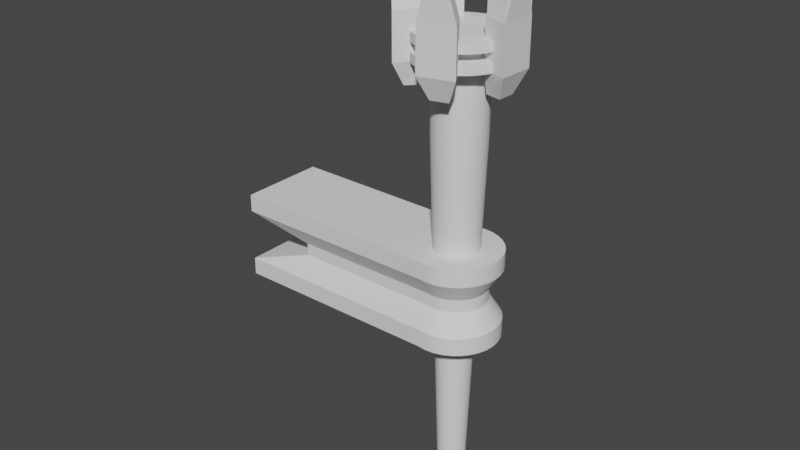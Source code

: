 # Source: Torch_1.blend  (saved by Blender 3.0.42; exported with 4.5.12 LTS)
import bpy
from mathutils import Matrix  # noqa: F401  (used for matrix-valued properties, if any)

bpy.ops.wm.read_factory_settings(use_empty=True)
scene = bpy.context.scene
scene.name = 'Scene'

# ---- collections
col_collection = bpy.data.collections.new('Collection'); scene.collection.children.link(col_collection)

# ---- node groups
ng_auto_smooth = bpy.data.node_groups.new('Auto Smooth', 'GeometryNodeTree')
_s = ng_auto_smooth.interface.new_socket(name='Geometry', in_out='OUTPUT', socket_type='NodeSocketGeometry')
_s = ng_auto_smooth.interface.new_socket(name='Geometry', in_out='INPUT', socket_type='NodeSocketGeometry')
_s = ng_auto_smooth.interface.new_socket(name='Angle', in_out='INPUT', socket_type='NodeSocketFloat')
_s.subtype = 'ANGLE'
_s.min_value = 0.0
_s.max_value = 3.142
ng_auto_smooth.is_modifier = True
_N = ng_auto_smooth.nodes; _L = ng_auto_smooth.links
n0 = _N.new('NodeGroupOutput'); n0.name = 'Group Output'; n0.location = (480, -100)
n1 = _N.new('NodeGroupInput'); n1.name = 'Group Input'; n1.location = (-420, -300)
n2 = _N.new('NodeGroupInput'); n2.name = 'Group Input.001'; n2.location = (-60, -100)
n3 = _N.new('GeometryNodeSetShadeSmooth'); n3.name = 'Set Shade Smooth'; n3.location = (120, -100)
n3.domain = 'EDGE'
n4 = _N.new('GeometryNodeSetShadeSmooth'); n4.name = 'Set Shade Smooth.001'; n4.location = (300, -100)
n5 = _N.new('GeometryNodeInputMeshEdgeAngle'); n5.name = 'Edge Angle'; n5.location = (-420, -220)
n6 = _N.new('GeometryNodeInputEdgeSmooth'); n6.name = 'Is Edge Smooth'; n6.location = (-60, -160)
n7 = _N.new('GeometryNodeInputShadeSmooth'); n7.name = 'Is Face Smooth'; n7.location = (-240, -340)
n8 = _N.new('FunctionNodeBooleanMath'); n8.name = 'Boolean Math'; n8.location = (-60, -220)
n9 = _N.new('FunctionNodeCompare'); n9.name = 'Compare'; n9.location = (-240, -180)
n9.operation = 'LESS_EQUAL'
_L.new(n5.outputs[0], n9.inputs[0])
_L.new(n4.outputs[0], n0.inputs[0])
_L.new(n1.outputs[1], n9.inputs[1])
_L.new(n9.outputs[0], n8.inputs[0])
_L.new(n7.outputs[0], n8.inputs[1])
_L.new(n2.outputs[0], n3.inputs[0])
_L.new(n6.outputs[0], n3.inputs[1])
_L.new(n3.outputs[0], n4.inputs[0])
_L.new(n8.outputs[0], n3.inputs[2])
n0.is_active_output = True

# ---- world
world_world = bpy.data.worlds.new('World'); scene.world = world_world
world_world.use_nodes = True; world_world.node_tree.nodes.clear()
_N = world_world.node_tree.nodes; _L = world_world.node_tree.links
n0 = _N.new('ShaderNodeOutputWorld'); n0.name = 'World Output'; n0.location = (300, 300)
n1 = _N.new('ShaderNodeBackground'); n1.name = 'Background'; n1.location = (10, 300)
n1.inputs[0].default_value = (0.05088, 0.05088, 0.05088, 1.0)
_L.new(n1.outputs[0], n0.inputs[0])
n0.is_active_output = True
world_world.color = (0.05088, 0.05088, 0.05088)
world_world.use_sun_shadow = False
world_world.sun_shadow_jitter_overblur = 0.0

# ---- meshes
me_cylinder = bpy.data.meshes.new('Cylinder')
me_cylinder.from_pydata([(2.246e-08, 0.5, -1.0), (0.0, 1.0, 1.0), (0.09755, 0.4904, -1.0), (0.1951, 0.9808, 1.0), (0.1913, 0.4619, -1.0), (0.3827, 0.9239, 1.0), (0.2778, 0.4157, -1.0), (0.5556, 0.8315, 1.0), (0.3536, 0.3536, -1.0), (0.7071, 0.7071, 1.0), (0.4157, 0.2778, -1.0), (0.8315, 0.5556, 1.0), (0.4619, 0.1913, -1.0), (0.9239, 0.3827, 1.0), (0.4904, 0.09755, -1.0), (0.9808, 0.1951, 1.0), (0.5, 1.914e-07, -1.0), (1.0, 7.55e-08, 1.0), (0.4904, -0.09754, -1.0), (0.9808, -0.1951, 1.0), (0.4619, -0.1913, -1.0), (0.9239, -0.3827, 1.0), (0.4157, -0.2778, -1.0), (0.8315, -0.5556, 1.0), (0.3536, -0.3536, -1.0), (0.7071, -0.7071, 1.0), (0.2778, -0.4157, -1.0), (0.5556, -0.8315, 1.0), (0.1913, -0.4619, -1.0), (0.3827, -0.9239, 1.0), (0.09755, -0.4904, -1.0), (0.1951, -0.9808, 1.0), (-1.405e-07, -0.5, -1.0), (-3.258e-07, -1.0, 1.0), (-0.09755, -0.4904, -1.0), (-0.1951, -0.9808, 1.0), (-0.1913, -0.4619, -1.0), (-0.3827, -0.9239, 1.0), (-0.2778, -0.4157, -1.0), (-0.5556, -0.8315, 1.0), (-0.3536, -0.3536, -1.0), (-0.7071, -0.7071, 1.0), (-0.4157, -0.2778, -1.0), (-0.8315, -0.5556, 1.0), (-0.4619, -0.1913, -1.0), (-0.9239, -0.3827, 1.0), (-0.4904, -0.09754, -1.0), (-0.9808, -0.1951, 1.0), (-0.5, 6.365e-07, -1.0), (-1.0, 9.656e-07, 1.0), (-0.4904, 0.09755, -1.0), (-0.9808, 0.1951, 1.0), (-0.4619, 0.1913, -1.0), (-0.9239, 0.3827, 1.0), (-0.4157, 0.2778, -1.0), (-0.8315, 0.5556, 1.0), (-0.3536, 0.3536, -1.0), (-0.7071, 0.7071, 1.0), (-0.2778, 0.4157, -1.0), (-0.5556, 0.8315, 1.0), (-0.1913, 0.4619, -1.0), (-0.3827, 0.9239, 1.0), (-0.09754, 0.4904, -1.0), (-0.1951, 0.9808, 1.0), (0.0, 1.0, 0.7), (0.1951, 0.9808, 0.7), (0.3827, 0.9239, 0.7), (0.5556, 0.8315, 0.7), (0.7071, 0.7071, 0.7), (0.8315, 0.5556, 0.7), (0.9239, 0.3827, 0.7), (0.9808, 0.1951, 0.7), (1.0, 7.55e-08, 0.7), (0.9808, -0.1951, 0.7), (0.9239, -0.3827, 0.7), (0.8315, -0.5556, 0.7), (0.7071, -0.7071, 0.7), (0.5556, -0.8315, 0.7), (0.3827, -0.9239, 0.7), (0.1951, -0.9808, 0.7), (-3.258e-07, -1.0, 0.7), (-0.1951, -0.9808, 0.7), (-0.3827, -0.9239, 0.7), (-0.5556, -0.8315, 0.7), (-0.7071, -0.7071, 0.7), (-0.8315, -0.5556, 0.7), (-0.9239, -0.3827, 0.7), (-0.9808, -0.1951, 0.7), (-1.0, 9.656e-07, 0.7), (-0.9808, 0.1951, 0.7), (-0.9239, 0.3827, 0.7), (-0.8315, 0.5556, 0.7), (-0.7071, 0.7071, 0.7), (-0.5556, 0.8315, 0.7), (-0.3827, 0.9239, 0.7), (-0.1951, 0.9808, 0.7)], [], [(64, 1, 3, 65), (65, 3, 5, 66), (66, 5, 7, 67), (67, 7, 9, 68), (68, 9, 11, 69), (69, 11, 13, 70), (70, 13, 15, 71), (71, 15, 17, 72), (72, 17, 19, 73), (73, 19, 21, 74), (74, 21, 23, 75), (75, 23, 25, 76), (76, 25, 27, 77), (77, 27, 29, 78), (78, 29, 31, 79), (79, 31, 33, 80), (80, 33, 35, 81), (81, 35, 37, 82), (82, 37, 39, 83), (83, 39, 41, 84), (84, 41, 43, 85), (85, 43, 45, 86), (86, 45, 47, 87), (87, 47, 49, 88), (88, 49, 51, 89), (89, 51, 53, 90), (90, 53, 55, 91), (91, 55, 57, 92), (92, 57, 59, 93), (93, 59, 61, 94), (3, 1, 63, 61, 59, 57, 55, 53, 51, 49, 47, 45, 43, 41, 39, 37, 35, 33, 31, 29, 27, 25, 23, 21, 19, 17, 15, 13, 11, 9, 7, 5), (94, 61, 63, 95), (95, 63, 1, 64), (0, 2, 4, 6, 8, 10, 12, 14, 16, 18, 20, 22, 24, 26, 28, 30, 32, 34, 36, 38, 40, 42, 44, 46, 48, 50, 52, 54, 56, 58, 60, 62), (62, 95, 64, 0), (60, 94, 95, 62), (58, 93, 94, 60), (56, 92, 93, 58), (54, 91, 92, 56), (52, 90, 91, 54), (50, 89, 90, 52), (48, 88, 89, 50), (46, 87, 88, 48), (44, 86, 87, 46), (42, 85, 86, 44), (40, 84, 85, 42), (38, 83, 84, 40), (36, 82, 83, 38), (34, 81, 82, 36), (32, 80, 81, 34), (30, 79, 80, 32), (28, 78, 79, 30), (26, 77, 78, 28), (24, 76, 77, 26), (22, 75, 76, 24), (20, 74, 75, 22), (18, 73, 74, 20), (16, 72, 73, 18), (14, 71, 72, 16), (12, 70, 71, 14), (10, 69, 70, 12), (8, 68, 69, 10), (6, 67, 68, 8), (4, 66, 67, 6), (2, 65, 66, 4), (0, 64, 65, 2)])
me_cylinder.polygons.foreach_set('use_smooth', [True] * 66)
_uv = me_cylinder.uv_layers.new(name='UVMap')
_uv.uv.foreach_set('vector', [1.0, 0.85, 1.0, 1.0, 0.9688, 1.0, 0.9688, 0.85, 0.9688, 0.85, 0.9688, 1.0, 0.9375, 1.0, 0.9375, 0.85, 0.9375, 0.85, 0.9375, 1.0, 0.9062, 1.0, 0.9062, 0.85, 0.9062, 0.85, 0.9062, 1.0, 0.875, 1.0, 0.875, 0.85, 0.875, 0.85, 0.875, 1.0, 0.8438, 1.0, 0.8438, 0.85, 0.8438, 0.85, 0.8438, 1.0, 0.8125, 1.0, 0.8125, 0.85, 0.8125, 0.85, 0.8125, 1.0, 0.7812, 1.0, 0.7812, 0.85, 0.7812, 0.85, 0.7812, 1.0, 0.75, 1.0, 0.75, 0.85, 0.75, 0.85, 0.75, 1.0, 0.7188, 1.0, 0.7188, 0.85, 0.7188, 0.85, 0.7188, 1.0, 0.6875, 1.0, 0.6875, 0.85, 0.6875, 0.85, 0.6875, 1.0, 0.6562, 1.0, 0.6562, 0.85, 0.6562, 0.85, 0.6562, 1.0, 0.625, 1.0, 0.625, 0.85, 0.625, 0.85, 0.625, 1.0, 0.5938, 1.0, 0.5938, 0.85, 0.5938, 0.85, 0.5938, 1.0, 0.5625, 1.0, 0.5625, 0.85, 0.5625, 0.85, 0.5625, 1.0, 0.5312, 1.0, 0.5312, 0.85, 0.5312, 0.85, 0.5312, 1.0, 0.5, 1.0, 0.5, 0.85, 0.5, 0.85, 0.5, 1.0, 0.4688, 1.0, 0.4687, 0.85, 0.4687, 0.85, 0.4688, 1.0, 0.4375, 1.0, 0.4375, 0.85, 0.4375, 0.85, 0.4375, 1.0, 0.4062, 1.0, 0.4062, 0.85, 0.4062, 0.85, 0.4062, 1.0, 0.375, 1.0, 0.375, 0.85, 0.375, 0.85, 0.375, 1.0, 0.3438, 1.0, 0.3438, 0.85, 0.3438, 0.85, 0.3438, 1.0, 0.3125, 1.0, 0.3125, 0.85, 0.3125, 0.85, 0.3125, 1.0, 0.2812, 1.0, 0.2812, 0.85, 0.2812, 0.85, 0.2812, 1.0, 0.25, 1.0, 0.25, 0.85, 0.25, 0.85, 0.25, 1.0, 0.2188, 1.0, 0.2188, 0.85, 0.2188, 0.85, 0.2188, 1.0, 0.1875, 1.0, 0.1875, 0.85, 0.1875, 0.85, 0.1875, 1.0, 0.1562, 1.0, 0.1562, 0.85, 0.1562, 0.85, 0.1562, 1.0, 0.125, 1.0, 0.125, 0.85, 0.125, 0.85, 0.125, 1.0, 0.09375, 1.0, 0.09375, 0.85, 0.09375, 0.85, 0.09375, 1.0, 0.0625, 1.0, 0.0625, 0.85, 0.2968, 0.4854, 0.25, 0.49, 0.2032, 0.4854, 0.1582, 0.4717, 0.1167, 0.4496, 0.08029, 0.4197, 0.05045, 0.3833, 0.02827, 0.3418, 0.01461, 0.2968, 0.01, 0.25, 0.01461, 0.2032, 0.02827, 0.1582, 0.05045, 0.1167, 0.08029, 0.08029, 0.1167, 0.05045, 0.1582, 0.02827, 0.2032, 0.01461, 0.25, 0.01, 0.2968, 0.01461, 0.3418, 0.02827, 0.3833, 0.05045, 0.4197, 0.08029, 0.4496, 0.1167, 0.4717, 0.1582, 0.4854, 0.2032, 0.49, 0.25, 0.4854, 0.2968, 0.4717, 0.3418, 0.4496, 0.3833, 0.4197, 0.4197, 0.3833, 0.4496, 0.3418, 0.4717, 0.0625, 0.85, 0.0625, 1.0, 0.03125, 1.0, 0.03125, 0.85, 0.03125, 0.85, 0.03125, 1.0, 0.0, 1.0, 0.0, 0.85, 0.75, 0.49, 0.7968, 0.4854, 0.8418, 0.4717, 0.8833, 0.4496, 0.9197, 0.4197, 0.9496, 0.3833, 0.9717, 0.3418, 0.9854, 0.2968, 0.99, 0.25, 0.9854, 0.2032, 0.9717, 0.1582, 0.9496, 0.1167, 0.9197, 0.08029, 0.8833, 0.05045, 0.8418, 0.02827, 0.7968, 0.01461, 0.75, 0.01, 0.7032, 0.01461, 0.6582, 0.02827, 0.6167, 0.05045, 0.5803, 0.08029, 0.5504, 0.1167, 0.5283, 0.1582, 0.5146, 0.2032, 0.51, 0.25, 0.5146, 0.2968, 0.5283, 0.3418, 0.5504, 0.3833, 0.5803, 0.4197, 0.6167, 0.4496, 0.6582, 0.4717, 0.7032, 0.4854, 0.03125, 0.5, 0.03125, 0.85, 0.0, 0.85, 0.0, 0.5, 0.0625, 0.5, 0.0625, 0.85, 0.03125, 0.85, 0.03125, 0.5, 0.09375, 0.5, 0.09375, 0.85, 0.0625, 0.85, 0.0625, 0.5, 0.125, 0.5, 0.125, 0.85, 0.09375, 0.85, 0.09375, 0.5, 0.1562, 0.5, 0.1562, 0.85, 0.125, 0.85, 0.125, 0.5, 0.1875, 0.5, 0.1875, 0.85, 0.1562, 0.85, 0.1562, 0.5, 0.2188, 0.5, 0.2188, 0.85, 0.1875, 0.85, 0.1875, 0.5, 0.25, 0.5, 0.25, 0.85, 0.2188, 0.85, 0.2188, 0.5, 0.2812, 0.5, 0.2812, 0.85, 0.25, 0.85, 0.25, 0.5, 0.3125, 0.5, 0.3125, 0.85, 0.2812, 0.85, 0.2812, 0.5, 0.3438, 0.5, 0.3438, 0.85, 0.3125, 0.85, 0.3125, 0.5, 0.375, 0.5, 0.375, 0.85, 0.3438, 0.85, 0.3438, 0.5, 0.4062, 0.5, 0.4062, 0.85, 0.375, 0.85, 0.375, 0.5, 0.4375, 0.5, 0.4375, 0.85, 0.4062, 0.85, 0.4062, 0.5, 0.4688, 0.5, 0.4687, 0.85, 0.4375, 0.85, 0.4375, 0.5, 0.5, 0.5, 0.5, 0.85, 0.4687, 0.85, 0.4688, 0.5, 0.5312, 0.5, 0.5312, 0.85, 0.5, 0.85, 0.5, 0.5, 0.5625, 0.5, 0.5625, 0.85, 0.5312, 0.85, 0.5312, 0.5, 0.5938, 0.5, 0.5938, 0.85, 0.5625, 0.85, 0.5625, 0.5, 0.625, 0.5, 0.625, 0.85, 0.5938, 0.85, 0.5938, 0.5, 0.6562, 0.5, 0.6562, 0.85, 0.625, 0.85, 0.625, 0.5, 0.6875, 0.5, 0.6875, 0.85, 0.6562, 0.85, 0.6562, 0.5, 0.7188, 0.5, 0.7188, 0.85, 0.6875, 0.85, 0.6875, 0.5, 0.75, 0.5, 0.75, 0.85, 0.7188, 0.85, 0.7188, 0.5, 0.7812, 0.5, 0.7812, 0.85, 0.75, 0.85, 0.75, 0.5, 0.8125, 0.5, 0.8125, 0.85, 0.7812, 0.85, 0.7812, 0.5, 0.8438, 0.5, 0.8438, 0.85, 0.8125, 0.85, 0.8125, 0.5, 0.875, 0.5, 0.875, 0.85, 0.8438, 0.85, 0.8438, 0.5, 0.9062, 0.5, 0.9062, 0.85, 0.875, 0.85, 0.875, 0.5, 0.9375, 0.5, 0.9375, 0.85, 0.9062, 0.85, 0.9062, 0.5, 0.9688, 0.5, 0.9688, 0.85, 0.9375, 0.85, 0.9375, 0.5, 1.0, 0.5, 1.0, 0.85, 0.9688, 0.85, 0.9688, 0.5])
me_cylinder.use_remesh_fix_poles = True
me_cylinder.use_remesh_preserve_attributes = False
me_cylinder.use_mirror_vertex_groups = False
me_cylinder.update()
me_cylinder_001 = bpy.data.meshes.new('Cylinder.001')
me_cylinder_001.from_pydata([(0.0, 1.0, -1.0), (0.0, 1.0, 1.0), (0.1951, 0.9808, -1.0), (0.1951, 0.9808, 1.0), (0.3827, 0.9239, -1.0), (0.3827, 0.9239, 1.0), (0.5556, 0.8315, -1.0), (0.5556, 0.8315, 1.0), (0.7071, 0.7071, -1.0), (0.7071, 0.7071, 1.0), (0.8315, 0.5556, -1.0), (0.8315, 0.5556, 1.0), (0.9239, 0.3827, -1.0), (0.9239, 0.3827, 1.0), (0.9808, 0.1951, -1.0), (0.9808, 0.1951, 1.0), (1.0, 7.55e-08, -1.0), (1.0, 7.55e-08, 1.0), (0.9808, -0.1951, -1.0), (0.9808, -0.1951, 1.0), (0.9239, -0.3827, -1.0), (0.9239, -0.3827, 1.0), (0.8315, -0.5556, -1.0), (0.8315, -0.5556, 1.0), (0.7071, -0.7071, -1.0), (0.7071, -0.7071, 1.0), (0.5556, -0.8315, -1.0), (0.5556, -0.8315, 1.0), (0.3827, -0.9239, -1.0), (0.3827, -0.9239, 1.0), (0.1951, -0.9808, -1.0), (0.1951, -0.9808, 1.0), (-3.258e-07, -1.0, -1.0), (-3.258e-07, -1.0, 1.0), (-0.1951, -0.9808, -1.0), (-0.1951, -0.9808, 1.0), (-0.3827, -0.9239, -1.0), (-0.3827, -0.9239, 1.0), (-0.5556, -0.8315, -1.0), (-0.5556, -0.8315, 1.0), (-0.7071, -0.7071, -1.0), (-0.7071, -0.7071, 1.0), (-0.8315, -0.5556, -1.0), (-0.8315, -0.5556, 1.0), (-0.9239, -0.3827, -1.0), (-0.9239, -0.3827, 1.0), (-0.9808, -0.1951, -1.0), (-0.9808, -0.1951, 1.0), (-1.0, 9.656e-07, -1.0), (-1.0, 9.656e-07, 1.0), (-0.9808, 0.1951, -1.0), (-0.9808, 0.1951, 1.0), (-0.9239, 0.3827, -1.0), (-0.9239, 0.3827, 1.0), (-0.8315, 0.5556, -1.0), (-0.8315, 0.5556, 1.0), (-0.7071, 0.7071, -1.0), (-0.7071, 0.7071, 1.0), (-0.5556, 0.8315, -1.0), (-0.5556, 0.8315, 1.0), (-0.3827, 0.9239, -1.0), (-0.3827, 0.9239, 1.0), (-0.1951, 0.9808, -1.0), (-0.1951, 0.9808, 1.0), (0.0, 1.0, -0.3333), (0.0, 1.0, 0.3333), (0.1951, 0.9808, 0.3333), (0.1951, 0.9808, -0.3333), (0.3827, 0.9239, 0.3333), (0.3827, 0.9239, -0.3333), (0.5556, 0.8315, 0.3333), (0.5556, 0.8315, -0.3333), (0.7071, 0.7071, 0.3333), (0.7071, 0.7071, -0.3333), (0.8315, 0.5556, 0.3333), (0.8315, 0.5556, -0.3333), (0.9239, 0.3827, 0.3333), (0.9239, 0.3827, -0.3333), (0.9808, 0.1951, 0.3333), (0.9808, 0.1951, -0.3333), (1.0, 7.55e-08, 0.3333), (1.0, 7.55e-08, -0.3333), (0.9808, -0.1951, 0.3333), (0.9808, -0.1951, -0.3333), (0.9239, -0.3827, 0.3333), (0.9239, -0.3827, -0.3333), (0.8315, -0.5556, 0.3333), (0.8315, -0.5556, -0.3333), (0.7071, -0.7071, 0.3333), (0.7071, -0.7071, -0.3333), (0.5556, -0.8315, 0.3333), (0.5556, -0.8315, -0.3333), (0.3827, -0.9239, 0.3333), (0.3827, -0.9239, -0.3333), (0.1951, -0.9808, 0.3333), (0.1951, -0.9808, -0.3333), (-3.258e-07, -1.0, 0.3333), (-3.258e-07, -1.0, -0.3333), (-0.1951, -0.9808, 0.3333), (-0.1951, -0.9808, -0.3333), (-0.3827, -0.9239, 0.3333), (-0.3827, -0.9239, -0.3333), (-0.5556, -0.8315, 0.3333), (-0.5556, -0.8315, -0.3333), (-0.7071, -0.7071, 0.3333), (-0.7071, -0.7071, -0.3333), (-0.8315, -0.5556, 0.3333), (-0.8315, -0.5556, -0.3333), (-0.9239, -0.3827, 0.3333), (-0.9239, -0.3827, -0.3333), (-0.9808, -0.1951, 0.3333), (-0.9808, -0.1951, -0.3333), (-1.0, 9.656e-07, 0.3333), (-1.0, 9.656e-07, -0.3333), (-0.9808, 0.1951, 0.3333), (-0.9808, 0.1951, -0.3333), (-0.9239, 0.3827, 0.3333), (-0.9239, 0.3827, -0.3333), (-0.8315, 0.5556, 0.3333), (-0.8315, 0.5556, -0.3333), (-0.7071, 0.7071, 0.3333), (-0.7071, 0.7071, -0.3333), (-0.5556, 0.8315, 0.3333), (-0.5556, 0.8315, -0.3333), (-0.3827, 0.9239, 0.3333), (-0.3827, 0.9239, -0.3333), (-0.1951, 0.9808, 0.3333), (-0.1951, 0.9808, -0.3333), (0.0, 1.0, -0.3333), (0.0, 1.0, 0.3333), (0.1951, 0.9808, 0.3333), (0.1951, 0.9808, -0.3333), (0.3827, 0.9239, 0.3333), (0.3827, 0.9239, -0.3333), (0.5556, 0.8315, 0.3333), (0.5556, 0.8315, -0.3333), (0.7071, 0.7071, 0.3333), (0.7071, 0.7071, -0.3333), (0.8315, 0.5556, 0.3333), (0.8315, 0.5556, -0.3333), (0.9239, 0.3827, 0.3333), (0.9239, 0.3827, -0.3333), (0.9808, 0.1951, 0.3333), (0.9808, 0.1951, -0.3333), (1.0, 7.55e-08, 0.3333), (1.0, 7.55e-08, -0.3333), (0.9808, -0.1951, 0.3333), (0.9808, -0.1951, -0.3333), (0.9239, -0.3827, 0.3333), (0.9239, -0.3827, -0.3333), (0.8315, -0.5556, 0.3333), (0.8315, -0.5556, -0.3333), (0.7071, -0.7071, 0.3333), (0.7071, -0.7071, -0.3333), (0.5556, -0.8315, 0.3333), (0.5556, -0.8315, -0.3333), (0.3827, -0.9239, 0.3333), (0.3827, -0.9239, -0.3333), (0.1951, -0.9808, 0.3333), (0.1951, -0.9808, -0.3333), (-3.258e-07, -1.0, 0.3333), (-3.258e-07, -1.0, -0.3333), (-0.1951, -0.9808, 0.3333), (-0.1951, -0.9808, -0.3333), (-0.3827, -0.9239, 0.3333), (-0.3827, -0.9239, -0.3333), (-0.5556, -0.8315, 0.3333), (-0.5556, -0.8315, -0.3333), (-0.7071, -0.7071, 0.3333), (-0.7071, -0.7071, -0.3333), (-0.8315, -0.5556, 0.3333), (-0.8315, -0.5556, -0.3333), (-0.9239, -0.3827, 0.3333), (-0.9239, -0.3827, -0.3333), (-0.9808, -0.1951, 0.3333), (-0.9808, -0.1951, -0.3333), (-1.0, 9.656e-07, 0.3333), (-1.0, 9.656e-07, -0.3333), (-0.9808, 0.1951, 0.3333), (-0.9808, 0.1951, -0.3333), (-0.9239, 0.3827, 0.3333), (-0.9239, 0.3827, -0.3333), (-0.8315, 0.5556, 0.3333), (-0.8315, 0.5556, -0.3333), (-0.7071, 0.7071, 0.3333), (-0.7071, 0.7071, -0.3333), (-0.5556, 0.8315, 0.3333), (-0.5556, 0.8315, -0.3333), (-0.3827, 0.9239, 0.3333), (-0.3827, 0.9239, -0.3333), (-0.1951, 0.9808, 0.3333), (-0.1951, 0.9808, -0.3333), (2.405e-08, 0.6993, -0.2331), (2.405e-08, 0.6993, 0.2331), (0.1364, 0.6859, 0.2331), (0.1364, 0.6859, -0.2331), (0.2676, 0.6461, 0.2331), (0.2676, 0.6461, -0.2331), (0.3885, 0.5815, 0.2331), (0.3885, 0.5815, -0.2331), (0.4945, 0.4945, 0.2331), (0.4945, 0.4945, -0.2331), (0.5815, 0.3885, 0.2331), (0.5815, 0.3885, -0.2331), (0.6461, 0.2676, 0.2331), (0.6461, 0.2676, -0.2331), (0.6859, 0.1364, 0.2331), (0.6859, 0.1364, -0.2331), (0.6993, 1.51e-07, 0.2331), (0.6993, 1.51e-07, -0.2331), (0.6859, -0.1364, 0.2331), (0.6859, -0.1364, -0.2331), (0.6461, -0.2676, 0.2331), (0.6461, -0.2676, -0.2331), (0.5815, -0.3885, 0.2331), (0.5815, -0.3885, -0.2331), (0.4945, -0.4945, 0.2331), (0.4945, -0.4945, -0.2331), (0.3885, -0.5815, 0.2331), (0.3885, -0.5815, -0.2331), (0.2676, -0.6461, 0.2331), (0.2676, -0.6461, -0.2331), (0.1364, -0.6859, 0.2331), (0.1364, -0.6859, -0.2331), (-2.038e-07, -0.6993, 0.2331), (-2.038e-07, -0.6993, -0.2331), (-0.1364, -0.6859, 0.2331), (-0.1364, -0.6859, -0.2331), (-0.2676, -0.6461, 0.2331), (-0.2676, -0.6461, -0.2331), (-0.3885, -0.5815, 0.2331), (-0.3885, -0.5815, -0.2331), (-0.4945, -0.4945, 0.2331), (-0.4945, -0.4945, -0.2331), (-0.5815, -0.3885, 0.2331), (-0.5815, -0.3885, -0.2331), (-0.6461, -0.2676, 0.2331), (-0.6461, -0.2676, -0.2331), (-0.6859, -0.1364, 0.2331), (-0.6859, -0.1364, -0.2331), (-0.6993, 7.734e-07, 0.2331), (-0.6993, 7.734e-07, -0.2331), (-0.6859, 0.1364, 0.2331), (-0.6859, 0.1364, -0.2331), (-0.6461, 0.2676, 0.2331), (-0.6461, 0.2676, -0.2331), (-0.5815, 0.3885, 0.2331), (-0.5815, 0.3885, -0.2331), (-0.4945, 0.4945, 0.2331), (-0.4945, 0.4945, -0.2331), (-0.3885, 0.5815, 0.2331), (-0.3885, 0.5815, -0.2331), (-0.2676, 0.6461, 0.2331), (-0.2676, 0.6461, -0.2331), (-0.1364, 0.6859, 0.2331), (-0.1364, 0.6859, -0.2331)], [], [(65, 1, 3, 66), (66, 3, 5, 68), (68, 5, 7, 70), (70, 7, 9, 72), (72, 9, 11, 74), (74, 11, 13, 76), (76, 13, 15, 78), (78, 15, 17, 80), (80, 17, 19, 82), (82, 19, 21, 84), (84, 21, 23, 86), (86, 23, 25, 88), (88, 25, 27, 90), (90, 27, 29, 92), (92, 29, 31, 94), (94, 31, 33, 96), (96, 33, 35, 98), (98, 35, 37, 100), (100, 37, 39, 102), (102, 39, 41, 104), (104, 41, 43, 106), (106, 43, 45, 108), (108, 45, 47, 110), (110, 47, 49, 112), (112, 49, 51, 114), (114, 51, 53, 116), (116, 53, 55, 118), (118, 55, 57, 120), (120, 57, 59, 122), (122, 59, 61, 124), (3, 1, 63, 61, 59, 57, 55, 53, 51, 49, 47, 45, 43, 41, 39, 37, 35, 33, 31, 29, 27, 25, 23, 21, 19, 17, 15, 13, 11, 9, 7, 5), (124, 61, 63, 126), (126, 63, 1, 65), (0, 2, 4, 6, 8, 10, 12, 14, 16, 18, 20, 22, 24, 26, 28, 30, 32, 34, 36, 38, 40, 42, 44, 46, 48, 50, 52, 54, 56, 58, 60, 62), (62, 127, 64, 0), (66, 68, 132, 130), (60, 125, 127, 62), (121, 119, 183, 185), (58, 123, 125, 60), (95, 93, 157, 159), (56, 121, 123, 58), (69, 67, 131, 133), (54, 119, 121, 56), (120, 122, 186, 184), (52, 117, 119, 54), (94, 96, 160, 158), (50, 115, 117, 52), (68, 70, 134, 132), (48, 113, 115, 50), (123, 121, 185, 187), (46, 111, 113, 48), (97, 95, 159, 161), (44, 109, 111, 46), (71, 69, 133, 135), (42, 107, 109, 44), (122, 124, 188, 186), (40, 105, 107, 42), (96, 98, 162, 160), (38, 103, 105, 40), (70, 72, 136, 134), (36, 101, 103, 38), (125, 123, 187, 189), (34, 99, 101, 36), (99, 97, 161, 163), (32, 97, 99, 34), (73, 71, 135, 137), (30, 95, 97, 32), (124, 126, 190, 188), (28, 93, 95, 30), (98, 100, 164, 162), (26, 91, 93, 28), (72, 74, 138, 136), (24, 89, 91, 26), (127, 125, 189, 191), (22, 87, 89, 24), (101, 99, 163, 165), (20, 85, 87, 22), (75, 73, 137, 139), (18, 83, 85, 20), (126, 65, 129, 190), (16, 81, 83, 18), (100, 102, 166, 164), (14, 79, 81, 16), (74, 76, 140, 138), (12, 77, 79, 14), (64, 127, 191, 128), (10, 75, 77, 12), (103, 101, 165, 167), (8, 73, 75, 10), (77, 75, 139, 141), (6, 71, 73, 8), (102, 104, 168, 166), (4, 69, 71, 6), (76, 78, 142, 140), (2, 67, 69, 4), (105, 103, 167, 169), (0, 64, 67, 2), (79, 77, 141, 143), (172, 174, 238, 236), (146, 148, 212, 210), (175, 173, 237, 239), (149, 147, 211, 213), (174, 176, 240, 238), (148, 150, 214, 212), (177, 175, 239, 241), (151, 149, 213, 215), (176, 178, 242, 240), (150, 152, 216, 214), (179, 177, 241, 243), (153, 151, 215, 217), (178, 180, 244, 242), (152, 154, 218, 216), (181, 179, 243, 245), (155, 153, 217, 219), (180, 182, 246, 244), (154, 156, 220, 218), (129, 130, 194, 193), (183, 181, 245, 247), (157, 155, 219, 221), (131, 128, 192, 195), (182, 184, 248, 246), (156, 158, 222, 220), (130, 132, 196, 194), (185, 183, 247, 249), (159, 157, 221, 223), (133, 131, 195, 197), (184, 186, 250, 248), (158, 160, 224, 222), (132, 134, 198, 196), (187, 185, 249, 251), (92, 94, 158, 156), (118, 120, 184, 182), (67, 64, 128, 131), (93, 91, 155, 157), (119, 117, 181, 183), (65, 66, 130, 129), (90, 92, 156, 154), (116, 118, 182, 180), (91, 89, 153, 155), (117, 115, 179, 181), (88, 90, 154, 152), (114, 116, 180, 178), (89, 87, 151, 153), (115, 113, 177, 179), (86, 88, 152, 150), (112, 114, 178, 176), (87, 85, 149, 151), (113, 111, 175, 177), (84, 86, 150, 148), (110, 112, 176, 174), (85, 83, 147, 149), (111, 109, 173, 175), (82, 84, 148, 146), (108, 110, 174, 172), (83, 81, 145, 147), (109, 107, 171, 173), (80, 82, 146, 144), (106, 108, 172, 170), (81, 79, 143, 145), (107, 105, 169, 171), (78, 80, 144, 142), (104, 106, 170, 168), (255, 254, 193, 192), (253, 252, 254, 255), (251, 250, 252, 253), (249, 248, 250, 251), (247, 246, 248, 249), (245, 244, 246, 247), (243, 242, 244, 245), (241, 240, 242, 243), (239, 238, 240, 241), (237, 236, 238, 239), (235, 234, 236, 237), (233, 232, 234, 235), (231, 230, 232, 233), (229, 228, 230, 231), (227, 226, 228, 229), (225, 224, 226, 227), (223, 222, 224, 225), (221, 220, 222, 223), (219, 218, 220, 221), (217, 216, 218, 219), (215, 214, 216, 217), (213, 212, 214, 215), (211, 210, 212, 213), (209, 208, 210, 211), (207, 206, 208, 209), (205, 204, 206, 207), (203, 202, 204, 205), (201, 200, 202, 203), (199, 198, 200, 201), (197, 196, 198, 199), (195, 194, 196, 197), (192, 193, 194, 195), (147, 145, 209, 211), (173, 171, 235, 237), (144, 146, 210, 208), (170, 172, 236, 234), (145, 143, 207, 209), (171, 169, 233, 235), (142, 144, 208, 206), (168, 170, 234, 232), (143, 141, 205, 207), (169, 167, 231, 233), (140, 142, 206, 204), (166, 168, 232, 230), (141, 139, 203, 205), (167, 165, 229, 231), (128, 191, 255, 192), (138, 140, 204, 202), (164, 166, 230, 228), (190, 129, 193, 254), (139, 137, 201, 203), (165, 163, 227, 229), (191, 189, 253, 255), (136, 138, 202, 200), (162, 164, 228, 226), (188, 190, 254, 252), (137, 135, 199, 201), (163, 161, 225, 227), (189, 187, 251, 253), (134, 136, 200, 198), (160, 162, 226, 224), (186, 188, 252, 250), (135, 133, 197, 199), (161, 159, 223, 225)])
me_cylinder_001.polygons.foreach_set('use_smooth', [True] * 226)
_uv = me_cylinder_001.uv_layers.new(name='UVMap')
_uv.uv.foreach_set('vector', [1.0, 0.8333, 1.0, 1.0, 0.9688, 1.0, 0.9688, 0.8333, 0.9688, 0.8333, 0.9688, 1.0, 0.9375, 1.0, 0.9375, 0.8333, 0.9375, 0.8333, 0.9375, 1.0, 0.9062, 1.0, 0.9062, 0.8333, 0.9062, 0.8333, 0.9062, 1.0, 0.875, 1.0, 0.875, 0.8333, 0.875, 0.8333, 0.875, 1.0, 0.8438, 1.0, 0.8437, 0.8333, 0.8437, 0.8333, 0.8438, 1.0, 0.8125, 1.0, 0.8125, 0.8333, 0.8125, 0.8333, 0.8125, 1.0, 0.7812, 1.0, 0.7812, 0.8333, 0.7812, 0.8333, 0.7812, 1.0, 0.75, 1.0, 0.75, 0.8333, 0.75, 0.8333, 0.75, 1.0, 0.7188, 1.0, 0.7188, 0.8333, 0.7188, 0.8333, 0.7188, 1.0, 0.6875, 1.0, 0.6875, 0.8333, 0.6875, 0.8333, 0.6875, 1.0, 0.6562, 1.0, 0.6562, 0.8333, 0.6562, 0.8333, 0.6562, 1.0, 0.625, 1.0, 0.625, 0.8333, 0.625, 0.8333, 0.625, 1.0, 0.5938, 1.0, 0.5938, 0.8333, 0.5938, 0.8333, 0.5938, 1.0, 0.5625, 1.0, 0.5625, 0.8333, 0.5625, 0.8333, 0.5625, 1.0, 0.5312, 1.0, 0.5312, 0.8333, 0.5312, 0.8333, 0.5312, 1.0, 0.5, 1.0, 0.5, 0.8333, 0.5, 0.8333, 0.5, 1.0, 0.4688, 1.0, 0.4687, 0.8333, 0.4687, 0.8333, 0.4688, 1.0, 0.4375, 1.0, 0.4375, 0.8333, 0.4375, 0.8333, 0.4375, 1.0, 0.4062, 1.0, 0.4062, 0.8333, 0.4062, 0.8333, 0.4062, 1.0, 0.375, 1.0, 0.375, 0.8333, 0.375, 0.8333, 0.375, 1.0, 0.3438, 1.0, 0.3438, 0.8333, 0.3438, 0.8333, 0.3438, 1.0, 0.3125, 1.0, 0.3125, 0.8333, 0.3125, 0.8333, 0.3125, 1.0, 0.2812, 1.0, 0.2812, 0.8333, 0.2812, 0.8333, 0.2812, 1.0, 0.25, 1.0, 0.25, 0.8333, 0.25, 0.8333, 0.25, 1.0, 0.2188, 1.0, 0.2188, 0.8333, 0.2188, 0.8333, 0.2188, 1.0, 0.1875, 1.0, 0.1875, 0.8333, 0.1875, 0.8333, 0.1875, 1.0, 0.1562, 1.0, 0.1562, 0.8333, 0.1562, 0.8333, 0.1562, 1.0, 0.125, 1.0, 0.125, 0.8333, 0.125, 0.8333, 0.125, 1.0, 0.09375, 1.0, 0.09375, 0.8333, 0.09375, 0.8333, 0.09375, 1.0, 0.0625, 1.0, 0.0625, 0.8333, 0.2968, 0.4854, 0.25, 0.49, 0.2032, 0.4854, 0.1582, 0.4717, 0.1167, 0.4496, 0.08029, 0.4197, 0.05045, 0.3833, 0.02827, 0.3418, 0.01461, 0.2968, 0.01, 0.25, 0.01461, 0.2032, 0.02827, 0.1582, 0.05045, 0.1167, 0.08029, 0.08029, 0.1167, 0.05045, 0.1582, 0.02827, 0.2032, 0.01461, 0.25, 0.01, 0.2968, 0.01461, 0.3418, 0.02827, 0.3833, 0.05045, 0.4197, 0.08029, 0.4496, 0.1167, 0.4717, 0.1582, 0.4854, 0.2032, 0.49, 0.25, 0.4854, 0.2968, 0.4717, 0.3418, 0.4496, 0.3833, 0.4197, 0.4197, 0.3833, 0.4496, 0.3418, 0.4717, 0.0625, 0.8333, 0.0625, 1.0, 0.03125, 1.0, 0.03125, 0.8333, 0.03125, 0.8333, 0.03125, 1.0, 0.0, 1.0, 0.0, 0.8333, 0.75, 0.49, 0.7968, 0.4854, 0.8418, 0.4717, 0.8833, 0.4496, 0.9197, 0.4197, 0.9496, 0.3833, 0.9717, 0.3418, 0.9854, 0.2968, 0.99, 0.25, 0.9854, 0.2032, 0.9717, 0.1582, 0.9496, 0.1167, 0.9197, 0.08029, 0.8833, 0.05045, 0.8418, 0.02827, 0.7968, 0.01461, 0.75, 0.01, 0.7032, 0.01461, 0.6582, 0.02827, 0.6167, 0.05045, 0.5803, 0.08029, 0.5504, 0.1167, 0.5283, 0.1582, 0.5146, 0.2032, 0.51, 0.25, 0.5146, 0.2968, 0.5283, 0.3418, 0.5504, 0.3833, 0.5803, 0.4197, 0.6167, 0.4496, 0.6582, 0.4717, 0.7032, 0.4854, 0.03125, 0.5, 0.03125, 0.6667, 0.0, 0.6667, 0.0, 0.5, 0.9688, 0.8333, 0.9375, 0.8333, 0.9375, 0.8333, 0.9688, 0.8333, 0.0625, 0.5, 0.0625, 0.6667, 0.03125, 0.6667, 0.03125, 0.5, 0.125, 0.6667, 0.1562, 0.6667, 0.1562, 0.6667, 0.125, 0.6667, 0.09375, 0.5, 0.09375, 0.6667, 0.0625, 0.6667, 0.0625, 0.5, 0.5312, 0.6667, 0.5625, 0.6667, 0.5625, 0.6667, 0.5312, 0.6667, 0.125, 0.5, 0.125, 0.6667, 0.09375, 0.6667, 0.09375, 0.5, 0.9375, 0.6667, 0.9688, 0.6667, 0.9688, 0.6667, 0.9375, 0.6667, 0.1562, 0.5, 0.1562, 0.6667, 0.125, 0.6667, 0.125, 0.5, 0.125, 0.8333, 0.09375, 0.8333, 0.09375, 0.8333, 0.125, 0.8333, 0.1875, 0.5, 0.1875, 0.6667, 0.1562, 0.6667, 0.1562, 0.5, 0.5312, 0.8333, 0.5, 0.8333, 0.5, 0.8333, 0.5312, 0.8333, 0.2188, 0.5, 0.2188, 0.6667, 0.1875, 0.6667, 0.1875, 0.5, 0.9375, 0.8333, 0.9062, 0.8333, 0.9062, 0.8333, 0.9375, 0.8333, 0.25, 0.5, 0.25, 0.6667, 0.2188, 0.6667, 0.2188, 0.5, 0.09375, 0.6667, 0.125, 0.6667, 0.125, 0.6667, 0.09375, 0.6667, 0.2812, 0.5, 0.2812, 0.6667, 0.25, 0.6667, 0.25, 0.5, 0.5, 0.6667, 0.5312, 0.6667, 0.5312, 0.6667, 0.5, 0.6667, 0.3125, 0.5, 0.3125, 0.6667, 0.2812, 0.6667, 0.2812, 0.5, 0.9062, 0.6667, 0.9375, 0.6667, 0.9375, 0.6667, 0.9062, 0.6667, 0.3438, 0.5, 0.3438, 0.6667, 0.3125, 0.6667, 0.3125, 0.5, 0.09375, 0.8333, 0.0625, 0.8333, 0.0625, 0.8333, 0.09375, 0.8333, 0.375, 0.5, 0.375, 0.6667, 0.3438, 0.6667, 0.3438, 0.5, 0.5, 0.8333, 0.4687, 0.8333, 0.4687, 0.8333, 0.5, 0.8333, 0.4062, 0.5, 0.4062, 0.6667, 0.375, 0.6667, 0.375, 0.5, 0.9062, 0.8333, 0.875, 0.8333, 0.875, 0.8333, 0.9062, 0.8333, 0.4375, 0.5, 0.4375, 0.6667, 0.4062, 0.6667, 0.4062, 0.5, 0.0625, 0.6667, 0.09375, 0.6667, 0.09375, 0.6667, 0.0625, 0.6667, 0.4688, 0.5, 0.4688, 0.6667, 0.4375, 0.6667, 0.4375, 0.5, 0.4688, 0.6667, 0.5, 0.6667, 0.5, 0.6667, 0.4688, 0.6667, 0.5, 0.5, 0.5, 0.6667, 0.4688, 0.6667, 0.4688, 0.5, 0.875, 0.6667, 0.9062, 0.6667, 0.9062, 0.6667, 0.875, 0.6667, 0.5312, 0.5, 0.5312, 0.6667, 0.5, 0.6667, 0.5, 0.5, 0.0625, 0.8333, 0.03125, 0.8333, 0.03125, 0.8333, 0.0625, 0.8333, 0.5625, 0.5, 0.5625, 0.6667, 0.5312, 0.6667, 0.5312, 0.5, 0.4687, 0.8333, 0.4375, 0.8333, 0.4375, 0.8333, 0.4687, 0.8333, 0.5938, 0.5, 0.5938, 0.6667, 0.5625, 0.6667, 0.5625, 0.5, 0.875, 0.8333, 0.8437, 0.8333, 0.8437, 0.8333, 0.875, 0.8333, 0.625, 0.5, 0.625, 0.6667, 0.5938, 0.6667, 0.5938, 0.5, 0.03125, 0.6667, 0.0625, 0.6667, 0.0625, 0.6667, 0.03125, 0.6667, 0.6562, 0.5, 0.6562, 0.6667, 0.625, 0.6667, 0.625, 0.5, 0.4375, 0.6667, 0.4688, 0.6667, 0.4688, 0.6667, 0.4375, 0.6667, 0.6875, 0.5, 0.6875, 0.6667, 0.6562, 0.6667, 0.6562, 0.5, 0.8438, 0.6667, 0.875, 0.6667, 0.875, 0.6667, 0.8438, 0.6667, 0.7188, 0.5, 0.7188, 0.6667, 0.6875, 0.6667, 0.6875, 0.5, 0.03125, 0.8333, 0.0, 0.8333, 0.0, 0.8333, 0.03125, 0.8333, 0.75, 0.5, 0.75, 0.6667, 0.7188, 0.6667, 0.7188, 0.5, 0.4375, 0.8333, 0.4062, 0.8333, 0.4062, 0.8333, 0.4375, 0.8333, 0.7812, 0.5, 0.7812, 0.6667, 0.75, 0.6667, 0.75, 0.5, 0.8437, 0.8333, 0.8125, 0.8333, 0.8125, 0.8333, 0.8437, 0.8333, 0.8125, 0.5, 0.8125, 0.6667, 0.7812, 0.6667, 0.7812, 0.5, 0.0, 0.6667, 0.03125, 0.6667, 0.03125, 0.6667, 0.0, 0.6667, 0.8438, 0.5, 0.8438, 0.6667, 0.8125, 0.6667, 0.8125, 0.5, 0.4062, 0.6667, 0.4375, 0.6667, 0.4375, 0.6667, 0.4062, 0.6667, 0.875, 0.5, 0.875, 0.6667, 0.8438, 0.6667, 0.8438, 0.5, 0.8125, 0.6667, 0.8438, 0.6667, 0.8438, 0.6667, 0.8125, 0.6667, 0.9062, 0.5, 0.9062, 0.6667, 0.875, 0.6667, 0.875, 0.5, 0.4062, 0.8333, 0.375, 0.8333, 0.375, 0.8333, 0.4062, 0.8333, 0.9375, 0.5, 0.9375, 0.6667, 0.9062, 0.6667, 0.9062, 0.5, 0.8125, 0.8333, 0.7812, 0.8333, 0.7812, 0.8333, 0.8125, 0.8333, 0.9688, 0.5, 0.9688, 0.6667, 0.9375, 0.6667, 0.9375, 0.5, 0.375, 0.6667, 0.4062, 0.6667, 0.4062, 0.6667, 0.375, 0.6667, 1.0, 0.5, 1.0, 0.6667, 0.9688, 0.6667, 0.9688, 0.5, 0.7812, 0.6667, 0.8125, 0.6667, 0.8125, 0.6667, 0.7812, 0.6667, 0.3125, 0.8333, 0.2812, 0.8333, 0.2812, 0.8333, 0.3125, 0.8333, 0.7188, 0.8333, 0.6875, 0.8333, 0.6875, 0.8333, 0.7188, 0.8333, 0.2812, 0.6667, 0.3125, 0.6667, 0.3125, 0.6667, 0.2812, 0.6667, 0.6875, 0.6667, 0.7188, 0.6667, 0.7188, 0.6667, 0.6875, 0.6667, 0.2812, 0.8333, 0.25, 0.8333, 0.25, 0.8333, 0.2812, 0.8333, 0.6875, 0.8333, 0.6562, 0.8333, 0.6562, 0.8333, 0.6875, 0.8333, 0.25, 0.6667, 0.2812, 0.6667, 0.2812, 0.6667, 0.25, 0.6667, 0.6562, 0.6667, 0.6875, 0.6667, 0.6875, 0.6667, 0.6562, 0.6667, 0.25, 0.8333, 0.2188, 0.8333, 0.2188, 0.8333, 0.25, 0.8333, 0.6562, 0.8333, 0.625, 0.8333, 0.625, 0.8333, 0.6562, 0.8333, 0.2188, 0.6667, 0.25, 0.6667, 0.25, 0.6667, 0.2188, 0.6667, 0.625, 0.6667, 0.6562, 0.6667, 0.6562, 0.6667, 0.625, 0.6667, 0.2188, 0.8333, 0.1875, 0.8333, 0.1875, 0.8333, 0.2188, 0.8333, 0.625, 0.8333, 0.5938, 0.8333, 0.5938, 0.8333, 0.625, 0.8333, 0.1875, 0.6667, 0.2188, 0.6667, 0.2188, 0.6667, 0.1875, 0.6667, 0.5938, 0.6667, 0.625, 0.6667, 0.625, 0.6667, 0.5938, 0.6667, 0.1875, 0.8333, 0.1562, 0.8333, 0.1562, 0.8333, 0.1875, 0.8333, 0.5938, 0.8333, 0.5625, 0.8333, 0.5625, 0.8333, 0.5938, 0.8333, 1.0, 0.8333, 0.9688, 0.8333, 0.9688, 0.8333, 1.0, 0.8333, 0.1562, 0.6667, 0.1875, 0.6667, 0.1875, 0.6667, 0.1562, 0.6667, 0.5625, 0.6667, 0.5938, 0.6667, 0.5938, 0.6667, 0.5625, 0.6667, 0.9688, 0.6667, 1.0, 0.6667, 1.0, 0.6667, 0.9688, 0.6667, 0.1562, 0.8333, 0.125, 0.8333, 0.125, 0.8333, 0.1562, 0.8333, 0.5625, 0.8333, 0.5312, 0.8333, 0.5312, 0.8333, 0.5625, 0.8333, 0.9688, 0.8333, 0.9375, 0.8333, 0.9375, 0.8333, 0.9688, 0.8333, 0.125, 0.6667, 0.1562, 0.6667, 0.1562, 0.6667, 0.125, 0.6667, 0.5312, 0.6667, 0.5625, 0.6667, 0.5625, 0.6667, 0.5312, 0.6667, 0.9375, 0.6667, 0.9688, 0.6667, 0.9688, 0.6667, 0.9375, 0.6667, 0.125, 0.8333, 0.09375, 0.8333, 0.09375, 0.8333, 0.125, 0.8333, 0.5312, 0.8333, 0.5, 0.8333, 0.5, 0.8333, 0.5312, 0.8333, 0.9375, 0.8333, 0.9062, 0.8333, 0.9062, 0.8333, 0.9375, 0.8333, 0.09375, 0.6667, 0.125, 0.6667, 0.125, 0.6667, 0.09375, 0.6667, 0.5625, 0.8333, 0.5312, 0.8333, 0.5312, 0.8333, 0.5625, 0.8333, 0.1562, 0.8333, 0.125, 0.8333, 0.125, 0.8333, 0.1562, 0.8333, 0.9688, 0.6667, 1.0, 0.6667, 1.0, 0.6667, 0.9688, 0.6667, 0.5625, 0.6667, 0.5938, 0.6667, 0.5938, 0.6667, 0.5625, 0.6667, 0.1562, 0.6667, 0.1875, 0.6667, 0.1875, 0.6667, 0.1562, 0.6667, 1.0, 0.8333, 0.9688, 0.8333, 0.9688, 0.8333, 1.0, 0.8333, 0.5938, 0.8333, 0.5625, 0.8333, 0.5625, 0.8333, 0.5938, 0.8333, 0.1875, 0.8333, 0.1562, 0.8333, 0.1562, 0.8333, 0.1875, 0.8333, 0.5938, 0.6667, 0.625, 0.6667, 0.625, 0.6667, 0.5938, 0.6667, 0.1875, 0.6667, 0.2188, 0.6667, 0.2188, 0.6667, 0.1875, 0.6667, 0.625, 0.8333, 0.5938, 0.8333, 0.5938, 0.8333, 0.625, 0.8333, 0.2188, 0.8333, 0.1875, 0.8333, 0.1875, 0.8333, 0.2188, 0.8333, 0.625, 0.6667, 0.6562, 0.6667, 0.6562, 0.6667, 0.625, 0.6667, 0.2188, 0.6667, 0.25, 0.6667, 0.25, 0.6667, 0.2188, 0.6667, 0.6562, 0.8333, 0.625, 0.8333, 0.625, 0.8333, 0.6562, 0.8333, 0.25, 0.8333, 0.2188, 0.8333, 0.2188, 0.8333, 0.25, 0.8333, 0.6562, 0.6667, 0.6875, 0.6667, 0.6875, 0.6667, 0.6562, 0.6667, 0.25, 0.6667, 0.2812, 0.6667, 0.2812, 0.6667, 0.25, 0.6667, 0.6875, 0.8333, 0.6562, 0.8333, 0.6562, 0.8333, 0.6875, 0.8333, 0.2812, 0.8333, 0.25, 0.8333, 0.25, 0.8333, 0.2812, 0.8333, 0.6875, 0.6667, 0.7188, 0.6667, 0.7188, 0.6667, 0.6875, 0.6667, 0.2812, 0.6667, 0.3125, 0.6667, 0.3125, 0.6667, 0.2812, 0.6667, 0.7188, 0.8333, 0.6875, 0.8333, 0.6875, 0.8333, 0.7188, 0.8333, 0.3125, 0.8333, 0.2812, 0.8333, 0.2812, 0.8333, 0.3125, 0.8333, 0.7188, 0.6667, 0.75, 0.6667, 0.75, 0.6667, 0.7188, 0.6667, 0.3125, 0.6667, 0.3438, 0.6667, 0.3438, 0.6667, 0.3125, 0.6667, 0.75, 0.8333, 0.7188, 0.8333, 0.7188, 0.8333, 0.75, 0.8333, 0.3438, 0.8333, 0.3125, 0.8333, 0.3125, 0.8333, 0.3438, 0.8333, 0.75, 0.6667, 0.7812, 0.6667, 0.7812, 0.6667, 0.75, 0.6667, 0.3438, 0.6667, 0.375, 0.6667, 0.375, 0.6667, 0.3438, 0.6667, 0.7812, 0.8333, 0.75, 0.8333, 0.75, 0.8333, 0.7812, 0.8333, 0.375, 0.8333, 0.3438, 0.8333, 0.3438, 0.8333, 0.375, 0.8333, 0.03125, 0.6667, 0.03125, 0.8333, 0.0, 0.8333, 0.0, 0.6667, 0.0625, 0.6667, 0.0625, 0.8333, 0.03125, 0.8333, 0.03125, 0.6667, 0.09375, 0.6667, 0.09375, 0.8333, 0.0625, 0.8333, 0.0625, 0.6667, 0.125, 0.6667, 0.125, 0.8333, 0.09375, 0.8333, 0.09375, 0.6667, 0.1562, 0.6667, 0.1562, 0.8333, 0.125, 0.8333, 0.125, 0.6667, 0.1875, 0.6667, 0.1875, 0.8333, 0.1562, 0.8333, 0.1562, 0.6667, 0.2188, 0.6667, 0.2188, 0.8333, 0.1875, 0.8333, 0.1875, 0.6667, 0.25, 0.6667, 0.25, 0.8333, 0.2188, 0.8333, 0.2188, 0.6667, 0.2812, 0.6667, 0.2812, 0.8333, 0.25, 0.8333, 0.25, 0.6667, 0.3125, 0.6667, 0.3125, 0.8333, 0.2812, 0.8333, 0.2812, 0.6667, 0.3438, 0.6667, 0.3438, 0.8333, 0.3125, 0.8333, 0.3125, 0.6667, 0.375, 0.6667, 0.375, 0.8333, 0.3438, 0.8333, 0.3438, 0.6667, 0.4062, 0.6667, 0.4062, 0.8333, 0.375, 0.8333, 0.375, 0.6667, 0.4375, 0.6667, 0.4375, 0.8333, 0.4062, 0.8333, 0.4062, 0.6667, 0.4688, 0.6667, 0.4687, 0.8333, 0.4375, 0.8333, 0.4375, 0.6667, 0.5, 0.6667, 0.5, 0.8333, 0.4687, 0.8333, 0.4688, 0.6667, 0.5312, 0.6667, 0.5312, 0.8333, 0.5, 0.8333, 0.5, 0.6667, 0.5625, 0.6667, 0.5625, 0.8333, 0.5312, 0.8333, 0.5312, 0.6667, 0.5938, 0.6667, 0.5938, 0.8333, 0.5625, 0.8333, 0.5625, 0.6667, 0.625, 0.6667, 0.625, 0.8333, 0.5938, 0.8333, 0.5938, 0.6667, 0.6562, 0.6667, 0.6562, 0.8333, 0.625, 0.8333, 0.625, 0.6667, 0.6875, 0.6667, 0.6875, 0.8333, 0.6562, 0.8333, 0.6562, 0.6667, 0.7188, 0.6667, 0.7188, 0.8333, 0.6875, 0.8333, 0.6875, 0.6667, 0.75, 0.6667, 0.75, 0.8333, 0.7188, 0.8333, 0.7188, 0.6667, 0.7812, 0.6667, 0.7812, 0.8333, 0.75, 0.8333, 0.75, 0.6667, 0.8125, 0.6667, 0.8125, 0.8333, 0.7812, 0.8333, 0.7812, 0.6667, 0.8438, 0.6667, 0.8437, 0.8333, 0.8125, 0.8333, 0.8125, 0.6667, 0.875, 0.6667, 0.875, 0.8333, 0.8437, 0.8333, 0.8438, 0.6667, 0.9062, 0.6667, 0.9062, 0.8333, 0.875, 0.8333, 0.875, 0.6667, 0.9375, 0.6667, 0.9375, 0.8333, 0.9062, 0.8333, 0.9062, 0.6667, 0.9688, 0.6667, 0.9688, 0.8333, 0.9375, 0.8333, 0.9375, 0.6667, 1.0, 0.6667, 1.0, 0.8333, 0.9688, 0.8333, 0.9688, 0.6667, 0.7188, 0.6667, 0.75, 0.6667, 0.75, 0.6667, 0.7188, 0.6667, 0.3125, 0.6667, 0.3438, 0.6667, 0.3438, 0.6667, 0.3125, 0.6667, 0.75, 0.8333, 0.7188, 0.8333, 0.7188, 0.8333, 0.75, 0.8333, 0.3438, 0.8333, 0.3125, 0.8333, 0.3125, 0.8333, 0.3438, 0.8333, 0.75, 0.6667, 0.7812, 0.6667, 0.7812, 0.6667, 0.75, 0.6667, 0.3438, 0.6667, 0.375, 0.6667, 0.375, 0.6667, 0.3438, 0.6667, 0.7812, 0.8333, 0.75, 0.8333, 0.75, 0.8333, 0.7812, 0.8333, 0.375, 0.8333, 0.3438, 0.8333, 0.3438, 0.8333, 0.375, 0.8333, 0.7812, 0.6667, 0.8125, 0.6667, 0.8125, 0.6667, 0.7812, 0.6667, 0.375, 0.6667, 0.4062, 0.6667, 0.4062, 0.6667, 0.375, 0.6667, 0.8125, 0.8333, 0.7812, 0.8333, 0.7812, 0.8333, 0.8125, 0.8333, 0.4062, 0.8333, 0.375, 0.8333, 0.375, 0.8333, 0.4062, 0.8333, 0.8125, 0.6667, 0.8438, 0.6667, 0.8438, 0.6667, 0.8125, 0.6667, 0.4062, 0.6667, 0.4375, 0.6667, 0.4375, 0.6667, 0.4062, 0.6667, 0.0, 0.6667, 0.03125, 0.6667, 0.03125, 0.6667, 0.0, 0.6667, 0.8437, 0.8333, 0.8125, 0.8333, 0.8125, 0.8333, 0.8437, 0.8333, 0.4375, 0.8333, 0.4062, 0.8333, 0.4062, 0.8333, 0.4375, 0.8333, 0.03125, 0.8333, 0.0, 0.8333, 0.0, 0.8333, 0.03125, 0.8333, 0.8438, 0.6667, 0.875, 0.6667, 0.875, 0.6667, 0.8438, 0.6667, 0.4375, 0.6667, 0.4688, 0.6667, 0.4688, 0.6667, 0.4375, 0.6667, 0.03125, 0.6667, 0.0625, 0.6667, 0.0625, 0.6667, 0.03125, 0.6667, 0.875, 0.8333, 0.8437, 0.8333, 0.8437, 0.8333, 0.875, 0.8333, 0.4687, 0.8333, 0.4375, 0.8333, 0.4375, 0.8333, 0.4687, 0.8333, 0.0625, 0.8333, 0.03125, 0.8333, 0.03125, 0.8333, 0.0625, 0.8333, 0.875, 0.6667, 0.9062, 0.6667, 0.9062, 0.6667, 0.875, 0.6667, 0.4688, 0.6667, 0.5, 0.6667, 0.5, 0.6667, 0.4688, 0.6667, 0.0625, 0.6667, 0.09375, 0.6667, 0.09375, 0.6667, 0.0625, 0.6667, 0.9062, 0.8333, 0.875, 0.8333, 0.875, 0.8333, 0.9062, 0.8333, 0.5, 0.8333, 0.4687, 0.8333, 0.4687, 0.8333, 0.5, 0.8333, 0.09375, 0.8333, 0.0625, 0.8333, 0.0625, 0.8333, 0.09375, 0.8333, 0.9062, 0.6667, 0.9375, 0.6667, 0.9375, 0.6667, 0.9062, 0.6667, 0.5, 0.6667, 0.5312, 0.6667, 0.5312, 0.6667, 0.5, 0.6667])
me_cylinder_001.use_remesh_fix_poles = True
me_cylinder_001.use_remesh_preserve_attributes = False
me_cylinder_001.use_mirror_vertex_groups = False
me_cylinder_001.update()
me_cylinder_002 = bpy.data.meshes.new('Cylinder.002')
me_cylinder_002.from_pydata([(0.9808, 0.1951, -1.0), (0.9808, 0.1951, 1.0), (1.0, 7.55e-08, -1.0), (1.0, 7.55e-08, 1.0), (0.9808, -0.1951, -1.0), (0.9808, -0.1951, 1.0), (0.9239, -0.3827, -1.0), (0.9239, -0.3827, 1.0), (0.8315, -0.5556, -1.0), (0.8315, -0.5556, 1.0), (0.7071, -0.7071, -1.0), (0.7071, -0.7071, 1.0), (0.5556, -0.8315, -1.0), (0.5556, -0.8315, 1.0), (0.3827, -0.9239, -1.0), (0.3827, -0.9239, 1.0), (0.1951, -0.9808, -1.0), (0.1951, -0.9808, 1.0), (-3.258e-07, -1.0, -1.0), (-3.258e-07, -1.0, 1.0), (-0.1951, -0.9808, -1.0), (-0.1951, -0.9808, 1.0), (-0.3827, -0.9239, -1.0), (-0.3827, -0.9239, 1.0), (-0.5556, -0.8315, -1.0), (-0.5556, -0.8315, 1.0), (-0.7071, -0.7071, -1.0), (-0.7071, -0.7071, 1.0), (-0.8315, -0.5556, -1.0), (-0.8315, -0.5556, 1.0), (-0.9239, -0.3827, -1.0), (-0.9239, -0.3827, 1.0), (-0.9808, -0.1951, -1.0), (-0.9808, -0.1951, 1.0), (-1.0, 9.656e-07, -1.0), (-1.0, 9.656e-07, 1.0), (-0.9808, 0.1951, -1.0), (-0.9808, 0.1951, 1.0), (-1.0, 5.0, 1.0), (-1.0, 5.0, -1.0), (1.0, 5.0, 1.0), (1.0, 5.0, -1.0), (0.9808, 0.1951, 0.6), (0.698, 0.1421, 0.1423), (0.698, 0.1421, -0.1423), (0.9808, 0.1951, -0.6), (1.0, 7.55e-08, 0.6), (0.7117, 0.003254, 0.1423), (0.7117, 0.003254, -0.1423), (1.0, 7.55e-08, -0.6), (0.9808, -0.1951, 0.6), (0.698, -0.1356, 0.1423), (0.698, -0.1356, -0.1423), (0.9808, -0.1951, -0.6), (0.9239, -0.3827, 0.6), (0.6575, -0.2691, 0.1423), (0.6575, -0.2691, -0.1423), (0.9239, -0.3827, -0.6), (0.8315, -0.5556, 0.6), (0.5917, -0.3921, 0.1423), (0.5917, -0.3921, -0.1423), (0.8315, -0.5556, -0.6), (0.7071, -0.7071, 0.6), (0.5032, -0.5, 0.1423), (0.5032, -0.5, -0.1423), (0.7071, -0.7071, -0.6), (0.5556, -0.8315, 0.6), (0.3954, -0.5885, 0.1423), (0.3954, -0.5885, -0.1423), (0.5556, -0.8315, -0.6), (0.3827, -0.9239, 0.6), (0.2723, -0.6542, 0.1423), (0.2723, -0.6542, -0.1423), (0.3827, -0.9239, -0.6), (0.1951, -0.9808, 0.6), (0.1388, -0.6947, 0.1423), (0.1388, -0.6947, -0.1423), (0.1951, -0.9808, -0.6), (-3.258e-07, -1.0, 0.6), (-2.935e-07, -0.7084, 0.1423), (-2.935e-07, -0.7084, -0.1423), (-3.258e-07, -1.0, -0.6), (-0.1951, -0.9808, 0.6), (-0.1388, -0.6947, 0.1423), (-0.1388, -0.6947, -0.1423), (-0.1951, -0.9808, -0.6), (-0.3827, -0.9239, 0.6), (-0.2723, -0.6542, 0.1423), (-0.2723, -0.6542, -0.1423), (-0.3827, -0.9239, -0.6), (-0.5556, -0.8315, 0.6), (-0.3954, -0.5885, 0.1423), (-0.3954, -0.5885, -0.1423), (-0.5556, -0.8315, -0.6), (-0.7071, -0.7071, 0.6), (-0.5032, -0.5, 0.1423), (-0.5032, -0.5, -0.1423), (-0.7071, -0.7071, -0.6), (-0.8315, -0.5556, 0.6), (-0.5917, -0.3921, 0.1423), (-0.5917, -0.3921, -0.1423), (-0.8315, -0.5556, -0.6), (-0.9239, -0.3827, 0.6), (-0.6575, -0.2691, 0.1423), (-0.6575, -0.2691, -0.1423), (-0.9239, -0.3827, -0.6), (-0.9808, -0.1951, 0.6), (-0.698, -0.1356, 0.1423), (-0.698, -0.1356, -0.1423), (-0.9808, -0.1951, -0.6), (-1.0, 9.656e-07, 0.6), (-0.7117, 0.003255, 0.1423), (-0.7117, 0.003255, -0.1423), (-1.0, 9.656e-07, -0.6), (-0.9808, 0.1951, 0.6), (-0.698, 0.1421, 0.1423), (-0.698, 0.1421, -0.1423), (-0.9808, 0.1951, -0.6), (-1.0, 5.0, 0.6), (-0.7117, 3.562, 0.1423), (-0.7117, 3.562, -0.1423), (-1.0, 5.0, -0.6), (1.0, 5.0, 0.6), (0.7117, 3.562, 0.1423), (0.7117, 3.562, -0.1423), (1.0, 5.0, -0.6)], [], [(42, 1, 3, 46), (46, 3, 5, 50), (50, 5, 7, 54), (54, 7, 9, 58), (58, 9, 11, 62), (62, 11, 13, 66), (66, 13, 15, 70), (70, 15, 17, 74), (74, 17, 19, 78), (78, 19, 21, 82), (82, 21, 23, 86), (86, 23, 25, 90), (90, 25, 27, 94), (94, 27, 29, 98), (98, 29, 31, 102), (102, 31, 33, 106), (106, 33, 35, 110), (110, 35, 37, 114), (1, 37, 35, 33, 31, 29, 27, 25, 23, 21, 19, 17, 15, 13, 11, 9, 7, 5, 3), (0, 2, 4, 6, 8, 10, 12, 14, 16, 18, 20, 22, 24, 26, 28, 30, 32, 34, 36), (37, 1, 40, 38), (45, 0, 41, 125), (0, 36, 39, 41), (114, 37, 38, 118), (125, 41, 39, 121), (40, 122, 118, 38), (122, 123, 119, 118), (123, 124, 120, 119), (124, 125, 121, 120), (36, 117, 121, 39), (117, 116, 120, 121), (116, 115, 119, 120), (115, 114, 118, 119), (1, 42, 122, 40), (42, 43, 123, 122), (43, 44, 124, 123), (44, 45, 125, 124), (34, 113, 117, 36), (113, 112, 116, 117), (112, 111, 115, 116), (111, 110, 114, 115), (32, 109, 113, 34), (109, 108, 112, 113), (108, 107, 111, 112), (107, 106, 110, 111), (30, 105, 109, 32), (105, 104, 108, 109), (104, 103, 107, 108), (103, 102, 106, 107), (28, 101, 105, 30), (101, 100, 104, 105), (100, 99, 103, 104), (99, 98, 102, 103), (26, 97, 101, 28), (97, 96, 100, 101), (96, 95, 99, 100), (95, 94, 98, 99), (24, 93, 97, 26), (93, 92, 96, 97), (92, 91, 95, 96), (91, 90, 94, 95), (22, 89, 93, 24), (89, 88, 92, 93), (88, 87, 91, 92), (87, 86, 90, 91), (20, 85, 89, 22), (85, 84, 88, 89), (84, 83, 87, 88), (83, 82, 86, 87), (18, 81, 85, 20), (81, 80, 84, 85), (80, 79, 83, 84), (79, 78, 82, 83), (16, 77, 81, 18), (77, 76, 80, 81), (76, 75, 79, 80), (75, 74, 78, 79), (14, 73, 77, 16), (73, 72, 76, 77), (72, 71, 75, 76), (71, 70, 74, 75), (12, 69, 73, 14), (69, 68, 72, 73), (68, 67, 71, 72), (67, 66, 70, 71), (10, 65, 69, 12), (65, 64, 68, 69), (64, 63, 67, 68), (63, 62, 66, 67), (8, 61, 65, 10), (61, 60, 64, 65), (60, 59, 63, 64), (59, 58, 62, 63), (6, 57, 61, 8), (57, 56, 60, 61), (56, 55, 59, 60), (55, 54, 58, 59), (4, 53, 57, 6), (53, 52, 56, 57), (52, 51, 55, 56), (51, 50, 54, 55), (2, 49, 53, 4), (49, 48, 52, 53), (48, 47, 51, 52), (47, 46, 50, 51), (0, 45, 49, 2), (45, 44, 48, 49), (44, 43, 47, 48), (43, 42, 46, 47)])
me_cylinder_002.polygons.foreach_set('use_smooth', [True] * 109)
_uv = me_cylinder_002.uv_layers.new(name='UVMap')
_uv.uv.foreach_set('vector', [0.7813, 0.9, 0.7812, 1.0, 0.75, 1.0, 0.75, 0.9, 0.75, 0.9, 0.75, 1.0, 0.7188, 1.0, 0.7188, 0.9, 0.7188, 0.9, 0.7188, 1.0, 0.6875, 1.0, 0.6875, 0.9, 0.6875, 0.9, 0.6875, 1.0, 0.6562, 1.0, 0.6563, 0.9, 0.6563, 0.9, 0.6562, 1.0, 0.625, 1.0, 0.625, 0.9, 0.625, 0.9, 0.625, 1.0, 0.5938, 1.0, 0.5938, 0.9, 0.5938, 0.9, 0.5938, 1.0, 0.5625, 1.0, 0.5625, 0.9, 0.5625, 0.9, 0.5625, 1.0, 0.5312, 1.0, 0.5312, 0.9, 0.5312, 0.9, 0.5312, 1.0, 0.5, 1.0, 0.5, 0.9, 0.5, 0.9, 0.5, 1.0, 0.4688, 1.0, 0.4688, 0.9, 0.4688, 0.9, 0.4688, 1.0, 0.4375, 1.0, 0.4375, 0.9, 0.4375, 0.9, 0.4375, 1.0, 0.4062, 1.0, 0.4063, 0.9, 0.4063, 0.9, 0.4062, 1.0, 0.375, 1.0, 0.375, 0.9, 0.375, 0.9, 0.375, 1.0, 0.3438, 1.0, 0.3438, 0.9, 0.3438, 0.9, 0.3438, 1.0, 0.3125, 1.0, 0.3125, 0.9, 0.3125, 0.9, 0.3125, 1.0, 0.2812, 1.0, 0.2812, 0.9, 0.2812, 0.9, 0.2812, 1.0, 0.25, 1.0, 0.25, 0.9, 0.25, 0.9, 0.25, 1.0, 0.2188, 1.0, 0.2188, 0.9, 0.4854, 0.2968, 0.01461, 0.2968, 0.01, 0.25, 0.01461, 0.2032, 0.02827, 0.1582, 0.05045, 0.1167, 0.08029, 0.08029, 0.1167, 0.05045, 0.1582, 0.02827, 0.2032, 0.01461, 0.25, 0.01, 0.2968, 0.01461, 0.3418, 0.02827, 0.3833, 0.05045, 0.4197, 0.08029, 0.4496, 0.1167, 0.4717, 0.1582, 0.4854, 0.2032, 0.49, 0.25, 0.9854, 0.2968, 0.99, 0.25, 0.9854, 0.2032, 0.9717, 0.1582, 0.9496, 0.1167, 0.9197, 0.08029, 0.8833, 0.05045, 0.8418, 0.02827, 0.7968, 0.01461, 0.75, 0.01, 0.7032, 0.01461, 0.6582, 0.02827, 0.6167, 0.05045, 0.5803, 0.08029, 0.5504, 0.1167, 0.5283, 0.1582, 0.5146, 0.2032, 0.51, 0.25, 0.5146, 0.2968, 0.01461, 0.2968, 0.4854, 0.2968, 0.4854, 0.2968, 0.01461, 0.2968, 0.7813, 0.6, 0.7812, 0.5, 0.7812, 0.5, 0.7812, 0.6, 0.9854, 0.2968, 0.5146, 0.2968, 0.5146, 0.2968, 0.9854, 0.2968, 0.2188, 0.9, 0.2188, 1.0, 0.2188, 1.0, 0.2188, 0.9, 0.7812, 0.6, 0.7812, 0.5, 0.5146, 0.2968, 0.4554, 0.4375, 0.7812, 1.0, 0.7812, 0.9, 0.2779, 0.8594, 0.2188, 1.0, 0.7812, 0.9, 0.7812, 0.8, 0.3371, 0.7187, 0.2779, 0.8594, 0.7812, 0.8, 0.7812, 0.7, 0.3963, 0.5781, 0.3371, 0.7187, 0.7812, 0.7, 0.7812, 0.6, 0.4554, 0.4375, 0.3963, 0.5781, 0.2188, 0.5, 0.2188, 0.6, 0.2188, 0.6, 0.2188, 0.5, 0.2188, 0.6, 0.2188, 0.7, 0.2188, 0.7, 0.2188, 0.6, 0.2188, 0.7, 0.2188, 0.8, 0.2188, 0.8, 0.2188, 0.7, 0.2188, 0.8, 0.2188, 0.9, 0.2188, 0.9, 0.2188, 0.8, 0.7812, 1.0, 0.7813, 0.9, 0.7812, 0.9, 0.7812, 1.0, 0.7813, 0.9, 0.7813, 0.8, 0.7812, 0.8, 0.7812, 0.9, 0.7813, 0.8, 0.7813, 0.7, 0.7812, 0.7, 0.7812, 0.8, 0.7813, 0.7, 0.7813, 0.6, 0.7812, 0.6, 0.7812, 0.7, 0.25, 0.5, 0.25, 0.6, 0.2188, 0.6, 0.2188, 0.5, 0.25, 0.6, 0.25, 0.7, 0.2188, 0.7, 0.2188, 0.6, 0.25, 0.7, 0.25, 0.8, 0.2188, 0.8, 0.2188, 0.7, 0.25, 0.8, 0.25, 0.9, 0.2188, 0.9, 0.2188, 0.8, 0.2812, 0.5, 0.2812, 0.6, 0.25, 0.6, 0.25, 0.5, 0.2812, 0.6, 0.2812, 0.7, 0.25, 0.7, 0.25, 0.6, 0.2812, 0.7, 0.2812, 0.8, 0.25, 0.8, 0.25, 0.7, 0.2812, 0.8, 0.2812, 0.9, 0.25, 0.9, 0.25, 0.8, 0.3125, 0.5, 0.3125, 0.6, 0.2812, 0.6, 0.2812, 0.5, 0.3125, 0.6, 0.3125, 0.7, 0.2812, 0.7, 0.2812, 0.6, 0.3125, 0.7, 0.3125, 0.8, 0.2812, 0.8, 0.2812, 0.7, 0.3125, 0.8, 0.3125, 0.9, 0.2812, 0.9, 0.2812, 0.8, 0.3438, 0.5, 0.3438, 0.6, 0.3125, 0.6, 0.3125, 0.5, 0.3438, 0.6, 0.3438, 0.7, 0.3125, 0.7, 0.3125, 0.6, 0.3438, 0.7, 0.3438, 0.8, 0.3125, 0.8, 0.3125, 0.7, 0.3438, 0.8, 0.3438, 0.9, 0.3125, 0.9, 0.3125, 0.8, 0.375, 0.5, 0.375, 0.6, 0.3438, 0.6, 0.3438, 0.5, 0.375, 0.6, 0.375, 0.7, 0.3438, 0.7, 0.3438, 0.6, 0.375, 0.7, 0.375, 0.8, 0.3438, 0.8, 0.3438, 0.7, 0.375, 0.8, 0.375, 0.9, 0.3438, 0.9, 0.3438, 0.8, 0.4062, 0.5, 0.4062, 0.6, 0.375, 0.6, 0.375, 0.5, 0.4062, 0.6, 0.4062, 0.7, 0.375, 0.7, 0.375, 0.6, 0.4062, 0.7, 0.4063, 0.8, 0.375, 0.8, 0.375, 0.7, 0.4063, 0.8, 0.4063, 0.9, 0.375, 0.9, 0.375, 0.8, 0.4375, 0.5, 0.4375, 0.6, 0.4062, 0.6, 0.4062, 0.5, 0.4375, 0.6, 0.4375, 0.7, 0.4062, 0.7, 0.4062, 0.6, 0.4375, 0.7, 0.4375, 0.8, 0.4063, 0.8, 0.4062, 0.7, 0.4375, 0.8, 0.4375, 0.9, 0.4063, 0.9, 0.4063, 0.8, 0.4688, 0.5, 0.4688, 0.6, 0.4375, 0.6, 0.4375, 0.5, 0.4688, 0.6, 0.4687, 0.7, 0.4375, 0.7, 0.4375, 0.6, 0.4687, 0.7, 0.4688, 0.8, 0.4375, 0.8, 0.4375, 0.7, 0.4688, 0.8, 0.4688, 0.9, 0.4375, 0.9, 0.4375, 0.8, 0.5, 0.5, 0.5, 0.6, 0.4688, 0.6, 0.4688, 0.5, 0.5, 0.6, 0.5, 0.7, 0.4687, 0.7, 0.4688, 0.6, 0.5, 0.7, 0.5, 0.8, 0.4688, 0.8, 0.4687, 0.7, 0.5, 0.8, 0.5, 0.9, 0.4688, 0.9, 0.4688, 0.8, 0.5312, 0.5, 0.5312, 0.6, 0.5, 0.6, 0.5, 0.5, 0.5312, 0.6, 0.5312, 0.7, 0.5, 0.7, 0.5, 0.6, 0.5312, 0.7, 0.5312, 0.8, 0.5, 0.8, 0.5, 0.7, 0.5312, 0.8, 0.5312, 0.9, 0.5, 0.9, 0.5, 0.8, 0.5625, 0.5, 0.5625, 0.6, 0.5312, 0.6, 0.5312, 0.5, 0.5625, 0.6, 0.5625, 0.7, 0.5312, 0.7, 0.5312, 0.6, 0.5625, 0.7, 0.5625, 0.8, 0.5312, 0.8, 0.5312, 0.7, 0.5625, 0.8, 0.5625, 0.9, 0.5312, 0.9, 0.5312, 0.8, 0.5938, 0.5, 0.5938, 0.6, 0.5625, 0.6, 0.5625, 0.5, 0.5938, 0.6, 0.5938, 0.7, 0.5625, 0.7, 0.5625, 0.6, 0.5938, 0.7, 0.5938, 0.8, 0.5625, 0.8, 0.5625, 0.7, 0.5938, 0.8, 0.5938, 0.9, 0.5625, 0.9, 0.5625, 0.8, 0.625, 0.5, 0.625, 0.6, 0.5938, 0.6, 0.5938, 0.5, 0.625, 0.6, 0.625, 0.7, 0.5938, 0.7, 0.5938, 0.6, 0.625, 0.7, 0.625, 0.8, 0.5938, 0.8, 0.5938, 0.7, 0.625, 0.8, 0.625, 0.9, 0.5938, 0.9, 0.5938, 0.8, 0.6562, 0.5, 0.6562, 0.6, 0.625, 0.6, 0.625, 0.5, 0.6562, 0.6, 0.6562, 0.7, 0.625, 0.7, 0.625, 0.6, 0.6562, 0.7, 0.6563, 0.8, 0.625, 0.8, 0.625, 0.7, 0.6563, 0.8, 0.6563, 0.9, 0.625, 0.9, 0.625, 0.8, 0.6875, 0.5, 0.6875, 0.6, 0.6562, 0.6, 0.6562, 0.5, 0.6875, 0.6, 0.6875, 0.7, 0.6562, 0.7, 0.6562, 0.6, 0.6875, 0.7, 0.6875, 0.8, 0.6563, 0.8, 0.6562, 0.7, 0.6875, 0.8, 0.6875, 0.9, 0.6563, 0.9, 0.6563, 0.8, 0.7188, 0.5, 0.7188, 0.6, 0.6875, 0.6, 0.6875, 0.5, 0.7188, 0.6, 0.7188, 0.7, 0.6875, 0.7, 0.6875, 0.6, 0.7188, 0.7, 0.7188, 0.8, 0.6875, 0.8, 0.6875, 0.7, 0.7188, 0.8, 0.7188, 0.9, 0.6875, 0.9, 0.6875, 0.8, 0.75, 0.5, 0.75, 0.6, 0.7188, 0.6, 0.7188, 0.5, 0.75, 0.6, 0.75, 0.7, 0.7188, 0.7, 0.7188, 0.6, 0.75, 0.7, 0.75, 0.8, 0.7188, 0.8, 0.7188, 0.7, 0.75, 0.8, 0.75, 0.9, 0.7188, 0.9, 0.7188, 0.8, 0.7812, 0.5, 0.7813, 0.6, 0.75, 0.6, 0.75, 0.5, 0.7813, 0.6, 0.7813, 0.7, 0.75, 0.7, 0.75, 0.6, 0.7813, 0.7, 0.7813, 0.8, 0.75, 0.8, 0.75, 0.7, 0.7813, 0.8, 0.7813, 0.9, 0.75, 0.9, 0.75, 0.8])
me_cylinder_002.use_remesh_fix_poles = True
me_cylinder_002.use_remesh_preserve_attributes = False
me_cylinder_002.use_mirror_vertex_groups = False
me_cylinder_002.update()
me_cube = bpy.data.meshes.new('Cube')
me_cube.from_pydata([(0.9, -0.9, -1.0), (0.2368, 0.4265, 1.0), (-1.1, -0.9, -1.0), (-0.4368, 0.4265, 1.0), (0.9, 1.1, -1.0), (0.2368, 1.1, 1.0), (-1.1, 1.1, -1.0), (-0.4368, 1.1, 1.0), (-1.1, -0.9, -1.0), (0.9, -0.9, -1.0), (-1.1, 1.1, -1.0), (0.9, 1.1, -1.0), (-0.7, -0.9, -1.5), (0.5, -0.9, -1.5), (-0.7, 0.3, -1.5), (0.5, 0.3, -1.5), (0.9, -0.9, -5.96e-08), (-1.1, -0.9, -5.96e-08), (-1.1, 1.1, -5.96e-08), (0.9, 1.1, -5.96e-08)], [], [(16, 1, 3, 17), (17, 3, 7, 18), (18, 7, 5, 19), (19, 5, 1, 16), (0, 2, 8, 9), (7, 3, 1, 5), (11, 9, 13, 15), (6, 4, 11, 10), (4, 0, 9, 11), (2, 6, 10, 8), (12, 14, 15, 13), (8, 10, 14, 12), (10, 11, 15, 14), (9, 8, 12, 13), (4, 19, 16, 0), (6, 18, 19, 4), (2, 17, 18, 6), (0, 16, 17, 2)])
_uv = me_cube.uv_layers.new(name='UVMap')
_uv.uv.foreach_set('vector', [0.5, 0.0, 0.625, 0.0, 0.625, 0.25, 0.5, 0.25, 0.5, 0.25, 0.625, 0.25, 0.625, 0.5, 0.5, 0.5, 0.5, 0.5, 0.625, 0.5, 0.625, 0.75, 0.5, 0.75, 0.5, 0.75, 0.625, 0.75, 0.625, 1.0, 0.5, 1.0, 0.375, 0.0, 0.375, 0.25, 0.375, 0.25, 0.375, 0.0, 0.625, 0.5, 0.875, 0.5, 0.875, 0.75, 0.625, 0.75, 0.375, 0.75, 0.375, 1.0, 0.375, 1.0, 0.375, 0.75, 0.375, 0.5, 0.375, 0.75, 0.375, 0.75, 0.375, 0.5, 0.375, 0.75, 0.375, 1.0, 0.375, 1.0, 0.375, 0.75, 0.375, 0.25, 0.375, 0.5, 0.375, 0.5, 0.375, 0.25, 0.125, 0.5, 0.375, 0.5, 0.375, 0.75, 0.125, 0.75, 0.375, 0.25, 0.375, 0.5, 0.375, 0.5, 0.375, 0.25, 0.375, 0.5, 0.375, 0.75, 0.375, 0.75, 0.375, 0.5, 0.375, 0.0, 0.375, 0.25, 0.375, 0.25, 0.375, 0.0, 0.375, 0.75, 0.5, 0.75, 0.5, 1.0, 0.375, 1.0, 0.375, 0.5, 0.5, 0.5, 0.5, 0.75, 0.375, 0.75, 0.375, 0.25, 0.5, 0.25, 0.5, 0.5, 0.375, 0.5, 0.375, 0.0, 0.5, 0.0, 0.5, 0.25, 0.375, 0.25])
me_cube.use_remesh_fix_poles = True
me_cube.use_remesh_preserve_attributes = False
me_cube.update()

# ---- curves / text
cu_beziercircle = bpy.data.curves.new('BezierCircle', 'CURVE')
cu_beziercircle.dimensions = '3D'
_sp = cu_beziercircle.splines.new('BEZIER'); _sp.bezier_points.add(3)
_sp.bezier_points.foreach_set('co', [-1.0, 0.0, 0.0, 0.0, 1.0, 0.0, 1.0, 0.0, 0.0, 0.0, -1.0, 0.0])
_sp.bezier_points.foreach_set('handle_left', [-1.0, -0.5521, 0.0, -0.5521, 1.0, 0.0, 1.0, 0.5521, 0.0, 0.5521, -1.0, 0.0])
_sp.bezier_points.foreach_set('handle_right', [-1.0, 0.5521, 0.0, 0.5521, 1.0, 0.0, 1.0, -0.5521, 0.0, -0.5521, -1.0, 0.0])
for _p, _l, _r in zip(_sp.bezier_points, ['AUTO', 'AUTO', 'AUTO', 'AUTO'], ['AUTO', 'AUTO', 'AUTO', 'AUTO']): _p.handle_left_type = _l; _p.handle_right_type = _r
_sp.order_u = 0
_sp.order_v = 0
_sp.use_cyclic_u = True
cu_beziercircle.use_path = True
cu_beziercircle.fill_mode = 'FULL'

# ---- objects
ob_cylinder = bpy.data.objects.new('Cylinder', me_cylinder)
ob_cylinder_001 = bpy.data.objects.new('Cylinder.001', me_cylinder_001)
ob_cylinder_002 = bpy.data.objects.new('Cylinder.002', me_cylinder_002)
ob_cube = bpy.data.objects.new('Cube', me_cube)
ob_dav = bpy.data.objects.new('dav', cu_beziercircle)

# ---- transforms, parenting, visibility, modifiers, constraints
ob_cylinder.location = (0.0, 0.0, 0.0)
ob_cylinder.scale = (0.1166, 0.1166, 1.0)
ob_cylinder.lineart.crease_threshold = 0.0
_m = ob_cylinder.modifiers.new('Auto Smooth', 'NODES')
_m.node_group = ng_auto_smooth
_gi = [s.identifier for s in ng_auto_smooth.interface.items_tree if s.item_type == 'SOCKET' and s.in_out == 'INPUT']
_m[_gi[1]] = 0.5236  # Angle
ob_cylinder_001.location = (0.0, 0.0, 1.06)
ob_cylinder_001.scale = (0.2, 0.2, 0.06)
ob_cylinder_001.lineart.crease_threshold = 0.0
_m = ob_cylinder_001.modifiers.new('Auto Smooth', 'NODES')
_m.node_group = ng_auto_smooth
_gi = [s.identifier for s in ng_auto_smooth.interface.items_tree if s.item_type == 'SOCKET' and s.in_out == 'INPUT']
_m[_gi[1]] = 0.5236  # Angle
ob_cylinder_002.location = (0.0, 0.0, 4.47e-08)
ob_cylinder_002.rotation_euler = (0.0, -0.0, 1.571)
ob_cylinder_002.scale = (0.2, 0.2, 0.2)
ob_cylinder_002.lineart.crease_threshold = 0.0
_m = ob_cylinder_002.modifiers.new('Auto Smooth', 'NODES')
_m.node_group = ng_auto_smooth
_gi = [s.identifier for s in ng_auto_smooth.interface.items_tree if s.item_type == 'SOCKET' and s.in_out == 'INPUT']
_m[_gi[1]] = 0.5236  # Angle
ob_cube.location = (0.2, 0.0, 1.2)
ob_cube.scale = (0.06, 0.06, 0.2)
_m = ob_cube.modifiers.new('Array', 'ARRAY')
_m.count = 5
_m.fit_length = 4.0
_m.curve = ob_dav
_m.relative_offset_displace = (2.1, 0.0, 0.0)
_m = ob_cube.modifiers.new('Curve', 'CURVE')
_m.object = ob_dav
ob_dav.location = (0.0, 0.0, 1.0)
ob_dav.scale = (0.2, 0.2, 0.2)

# ---- collection membership
col_collection.objects.link(ob_cylinder)
col_collection.objects.link(ob_cylinder_001)
col_collection.objects.link(ob_cylinder_002)
col_collection.objects.link(ob_cube)
col_collection.objects.link(ob_dav)

# ---- scene / render settings (as saved in the file)
scene.frame_start = 1; scene.frame_end = 250; scene.frame_set(1)
scene.render.engine = 'BLENDER_EEVEE_NEXT'
scene.cycles.use_denoising = False
scene.cycles.samples = 128
scene.cycles.sampling_pattern = 'TABULATED_SOBOL'
scene.cycles.use_adaptive_sampling = False
scene.cycles.use_light_tree = False
scene.view_settings.view_transform = 'Filmic'
bpy.context.view_layer.update()

# ---- added for rendering (the .blend has no active camera and no usable light): camera, sun
cam_auto = bpy.data.cameras.new('AutoCamera')
cam_auto.lens = 50.0
cam_auto.sensor_width = 36.0
cam_auto.clip_end = 1000.0
ob_auto_camera = bpy.data.objects.new('AutoCamera', cam_auto)
scene.collection.objects.link(ob_auto_camera)
ob_auto_camera.location = (2.37516, -3.2102, 2.34013)
ob_auto_camera.rotation_euler = (1.09748, -7.21219e-08, 0.694738)
scene.camera = ob_auto_camera
light_auto_sun = bpy.data.lights.new('AutoSun', 'SUN')
light_auto_sun.energy = 3.0
light_auto_sun.angle = 0.0523599
ob_auto_sun = bpy.data.objects.new('AutoSun', light_auto_sun)
scene.collection.objects.link(ob_auto_sun)
ob_auto_sun.rotation_euler = (0.872665, 0.174533, 0.523599)
bpy.context.view_layer.update()

